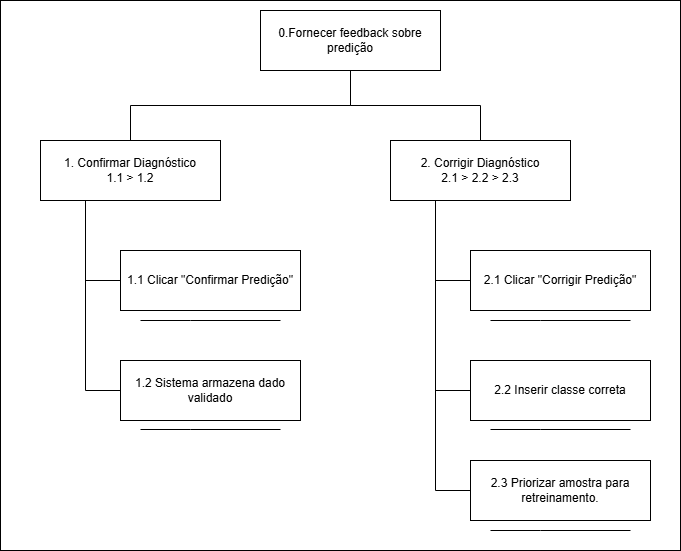

The diagram above was exported from draw.io. Its source (the exported page's mxGraphModel, read from the mxfile embedded in the PNG):
<mxGraphModel dx="1182" dy="678" grid="1" gridSize="10" guides="1" tooltips="1" connect="1" arrows="1" fold="1" page="1" pageScale="1" pageWidth="850" pageHeight="1100" math="0" shadow="0">
  <root>
    <mxCell id="0" />
    <mxCell id="1" parent="0" />
    <mxCell id="d9iS55KfS5bMifH2CRbI-1" parent="1" style="rounded=0;whiteSpace=wrap;html=1;fillColor=light-dark(#FFFFFF,#498CFF);" value="" vertex="1">
      <mxGeometry height="550" width="680" x="60" y="120" as="geometry" />
    </mxCell>
    <mxCell id="d9iS55KfS5bMifH2CRbI-10" edge="1" parent="1" source="d9iS55KfS5bMifH2CRbI-2" style="edgeStyle=orthogonalEdgeStyle;rounded=0;orthogonalLoop=1;jettySize=auto;html=1;exitX=0.5;exitY=1;exitDx=0;exitDy=0;entryX=0.5;entryY=0;entryDx=0;entryDy=0;endArrow=none;endFill=0;" target="d9iS55KfS5bMifH2CRbI-3">
      <mxGeometry relative="1" as="geometry" />
    </mxCell>
    <mxCell id="d9iS55KfS5bMifH2CRbI-13" edge="1" parent="1" source="d9iS55KfS5bMifH2CRbI-2" style="edgeStyle=orthogonalEdgeStyle;rounded=0;orthogonalLoop=1;jettySize=auto;html=1;exitX=0.5;exitY=1;exitDx=0;exitDy=0;entryX=0.5;entryY=0;entryDx=0;entryDy=0;endArrow=none;endFill=0;" target="d9iS55KfS5bMifH2CRbI-6">
      <mxGeometry relative="1" as="geometry" />
    </mxCell>
    <mxCell id="d9iS55KfS5bMifH2CRbI-2" parent="1" style="rounded=0;whiteSpace=wrap;html=1;" value="0.Fornecer feedback sobre predição" vertex="1">
      <mxGeometry height="60" width="180" x="320" y="130" as="geometry" />
    </mxCell>
    <mxCell id="d9iS55KfS5bMifH2CRbI-14" edge="1" parent="1" source="d9iS55KfS5bMifH2CRbI-3" style="edgeStyle=orthogonalEdgeStyle;rounded=0;orthogonalLoop=1;jettySize=auto;html=1;exitX=0.25;exitY=1;exitDx=0;exitDy=0;entryX=0;entryY=0.5;entryDx=0;entryDy=0;endArrow=none;endFill=0;" target="d9iS55KfS5bMifH2CRbI-4">
      <mxGeometry relative="1" as="geometry" />
    </mxCell>
    <mxCell id="d9iS55KfS5bMifH2CRbI-15" edge="1" parent="1" source="d9iS55KfS5bMifH2CRbI-3" style="edgeStyle=orthogonalEdgeStyle;rounded=0;orthogonalLoop=1;jettySize=auto;html=1;exitX=0.25;exitY=1;exitDx=0;exitDy=0;entryX=0;entryY=0.5;entryDx=0;entryDy=0;endArrow=none;endFill=0;" target="d9iS55KfS5bMifH2CRbI-5">
      <mxGeometry relative="1" as="geometry" />
    </mxCell>
    <mxCell id="d9iS55KfS5bMifH2CRbI-3" parent="1" style="rounded=0;whiteSpace=wrap;html=1;" value="1. Confirmar Diagnóstico&lt;div&gt;1.1 &amp;gt; 1.2&lt;/div&gt;" vertex="1">
      <mxGeometry height="60" width="180" x="100" y="260" as="geometry" />
    </mxCell>
    <mxCell id="d9iS55KfS5bMifH2CRbI-4" parent="1" style="rounded=0;whiteSpace=wrap;html=1;" value="1.1 Clicar &quot;Confirmar Predição&quot;" vertex="1">
      <mxGeometry height="60" width="180" x="180" y="370" as="geometry" />
    </mxCell>
    <mxCell id="d9iS55KfS5bMifH2CRbI-5" parent="1" style="rounded=0;whiteSpace=wrap;html=1;" value="1.2 Sistema armazena dado validado" vertex="1">
      <mxGeometry height="60" width="180" x="180" y="480" as="geometry" />
    </mxCell>
    <mxCell id="d9iS55KfS5bMifH2CRbI-16" edge="1" parent="1" source="d9iS55KfS5bMifH2CRbI-6" style="edgeStyle=orthogonalEdgeStyle;rounded=0;orthogonalLoop=1;jettySize=auto;html=1;exitX=0.25;exitY=1;exitDx=0;exitDy=0;entryX=0;entryY=0.5;entryDx=0;entryDy=0;endArrow=none;endFill=0;" target="d9iS55KfS5bMifH2CRbI-7">
      <mxGeometry relative="1" as="geometry" />
    </mxCell>
    <mxCell id="d9iS55KfS5bMifH2CRbI-17" edge="1" parent="1" source="d9iS55KfS5bMifH2CRbI-6" style="edgeStyle=orthogonalEdgeStyle;rounded=0;orthogonalLoop=1;jettySize=auto;html=1;exitX=0.25;exitY=1;exitDx=0;exitDy=0;entryX=0;entryY=0.5;entryDx=0;entryDy=0;endArrow=none;endFill=0;" target="d9iS55KfS5bMifH2CRbI-8">
      <mxGeometry relative="1" as="geometry" />
    </mxCell>
    <mxCell id="d9iS55KfS5bMifH2CRbI-18" edge="1" parent="1" source="d9iS55KfS5bMifH2CRbI-6" style="edgeStyle=orthogonalEdgeStyle;rounded=0;orthogonalLoop=1;jettySize=auto;html=1;exitX=0.25;exitY=1;exitDx=0;exitDy=0;entryX=0;entryY=0.5;entryDx=0;entryDy=0;endArrow=none;endFill=0;" target="d9iS55KfS5bMifH2CRbI-9">
      <mxGeometry relative="1" as="geometry" />
    </mxCell>
    <mxCell id="d9iS55KfS5bMifH2CRbI-6" parent="1" style="rounded=0;whiteSpace=wrap;html=1;" value="2. Corrigir Diagnóstico&lt;div&gt;2.1 &amp;gt; 2.2 &amp;gt; 2.3&lt;/div&gt;" vertex="1">
      <mxGeometry height="60" width="180" x="450" y="260" as="geometry" />
    </mxCell>
    <mxCell id="d9iS55KfS5bMifH2CRbI-7" parent="1" style="rounded=0;whiteSpace=wrap;html=1;" value="2.1 Clicar &quot;Corrigir Predição&quot;" vertex="1">
      <mxGeometry height="60" width="180" x="530" y="370" as="geometry" />
    </mxCell>
    <mxCell id="d9iS55KfS5bMifH2CRbI-8" parent="1" style="rounded=0;whiteSpace=wrap;html=1;" value="2.2 Inserir classe correta" vertex="1">
      <mxGeometry height="60" width="180" x="530" y="480" as="geometry" />
    </mxCell>
    <mxCell id="d9iS55KfS5bMifH2CRbI-9" parent="1" style="rounded=0;whiteSpace=wrap;html=1;" value="2.3 Priorizar amostra para retreinamento." vertex="1">
      <mxGeometry height="60" width="180" x="530" y="580" as="geometry" />
    </mxCell>
    <mxCell id="d9iS55KfS5bMifH2CRbI-19" edge="1" parent="1" style="endArrow=none;html=1;rounded=0;" value="">
      <mxGeometry height="50" relative="1" width="50" as="geometry">
        <Array as="points">
          <mxPoint x="200" y="440" />
          <mxPoint x="250" y="440" />
        </Array>
        <mxPoint x="200" y="440" as="sourcePoint" />
        <mxPoint x="340" y="440" as="targetPoint" />
      </mxGeometry>
    </mxCell>
    <mxCell id="d9iS55KfS5bMifH2CRbI-20" edge="1" parent="1" style="endArrow=none;html=1;rounded=0;" value="">
      <mxGeometry height="50" relative="1" width="50" as="geometry">
        <Array as="points">
          <mxPoint x="200" y="549" />
          <mxPoint x="250" y="549" />
        </Array>
        <mxPoint x="200" y="549" as="sourcePoint" />
        <mxPoint x="340" y="549" as="targetPoint" />
      </mxGeometry>
    </mxCell>
    <mxCell id="d9iS55KfS5bMifH2CRbI-21" edge="1" parent="1" style="endArrow=none;html=1;rounded=0;" value="">
      <mxGeometry height="50" relative="1" width="50" as="geometry">
        <Array as="points">
          <mxPoint x="550" y="440" />
          <mxPoint x="600" y="440" />
        </Array>
        <mxPoint x="550" y="440" as="sourcePoint" />
        <mxPoint x="690" y="440" as="targetPoint" />
      </mxGeometry>
    </mxCell>
    <mxCell id="d9iS55KfS5bMifH2CRbI-22" edge="1" parent="1" style="endArrow=none;html=1;rounded=0;" value="">
      <mxGeometry height="50" relative="1" width="50" as="geometry">
        <Array as="points">
          <mxPoint x="550" y="549" />
          <mxPoint x="600" y="549" />
        </Array>
        <mxPoint x="550" y="549" as="sourcePoint" />
        <mxPoint x="690" y="549" as="targetPoint" />
      </mxGeometry>
    </mxCell>
    <mxCell id="d9iS55KfS5bMifH2CRbI-23" edge="1" parent="1" style="endArrow=none;html=1;rounded=0;" value="">
      <mxGeometry height="50" relative="1" width="50" as="geometry">
        <Array as="points">
          <mxPoint x="550" y="650" />
          <mxPoint x="600" y="650" />
        </Array>
        <mxPoint x="550" y="650" as="sourcePoint" />
        <mxPoint x="690" y="650" as="targetPoint" />
      </mxGeometry>
    </mxCell>
  </root>
</mxGraphModel>